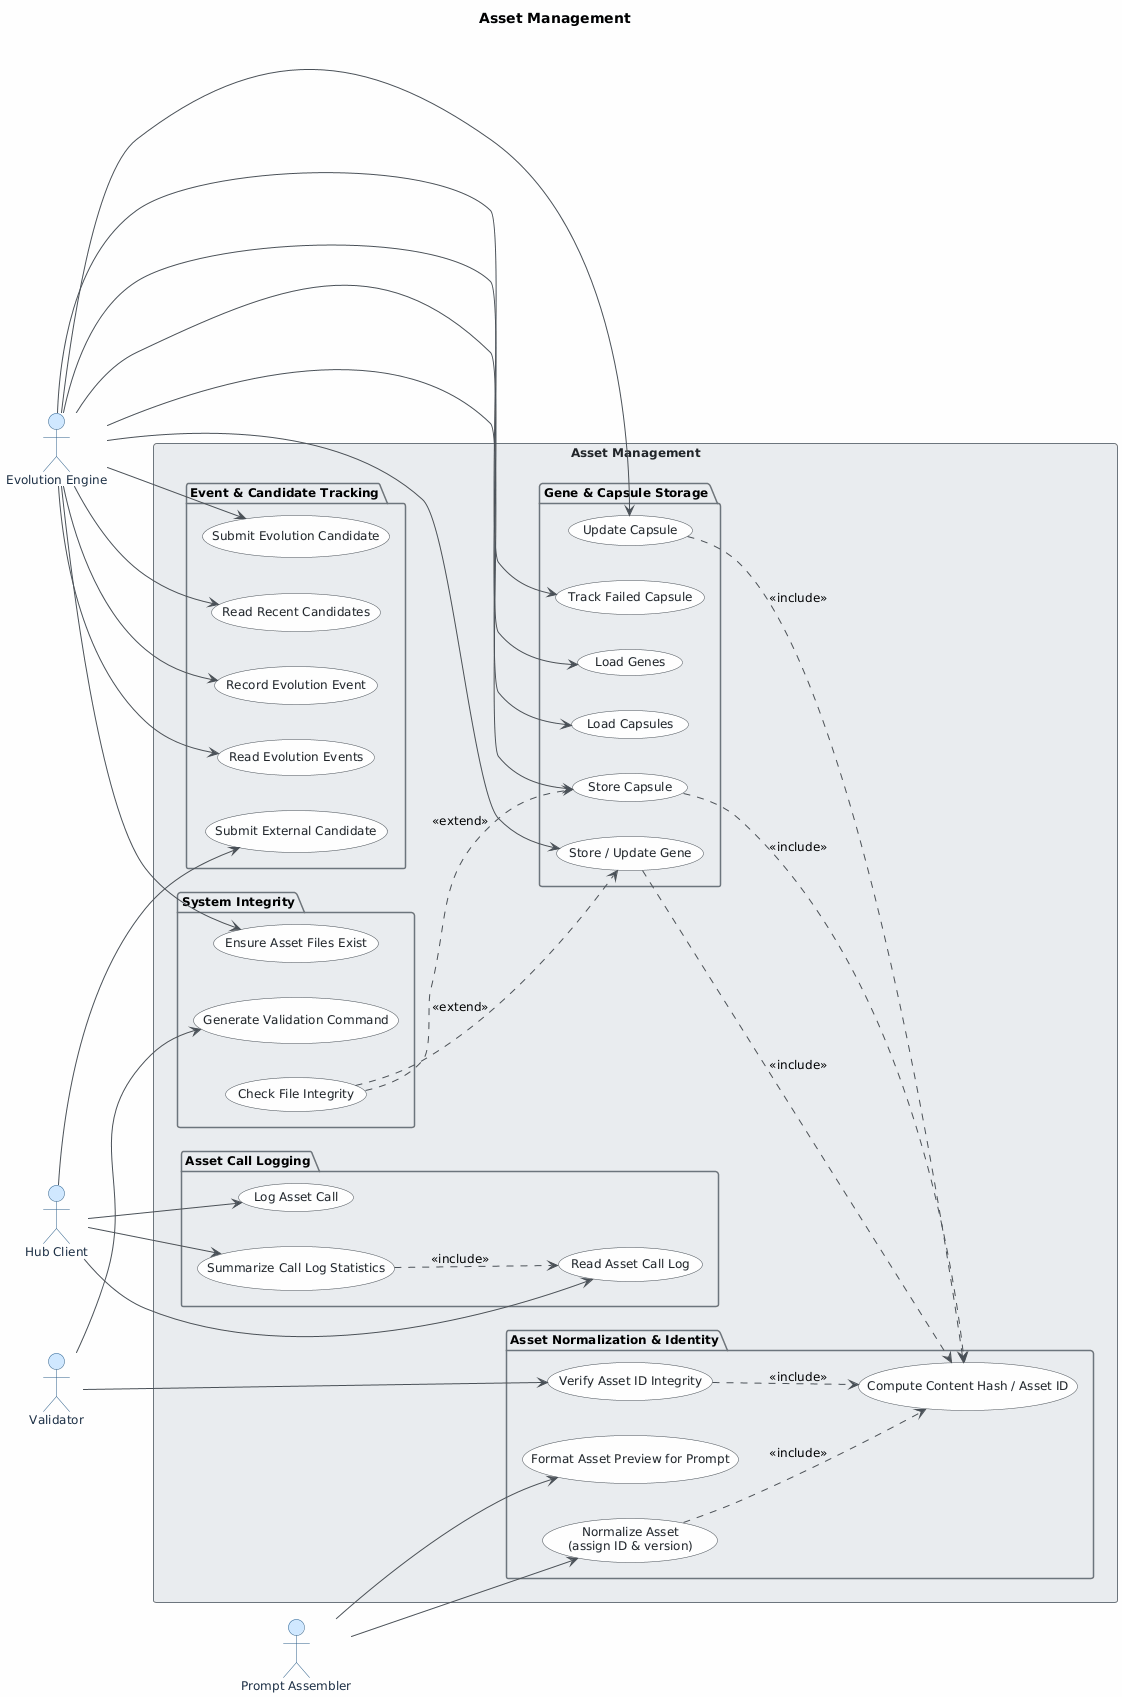

The diagram above was rendered by PlantUML. Its source (embedded in the PNG):
@startuml
skinparam classAttributeIconSize 0
skinparam shadowing false
skinparam defaultFontName "Segoe UI"
skinparam defaultFontSize 12
skinparam backgroundColor #FEFEFE
skinparam class {
    BackgroundColor #F8F9FA
    BorderColor #495057
    ArrowColor #495057
    FontColor #212529
}
skinparam package {
    BackgroundColor #E9ECEF
    BorderColor #6C757D
}

skinparam actor {
    BackgroundColor #D0E8FF
    BorderColor #2C5F8A
    FontColor #1A2E45
}
skinparam usecase {
    BackgroundColor #F8F9FA
    BorderColor #495057
    FontColor #212529
    ArrowColor #495057
}
skinparam rectangle {
    BackgroundColor #E9ECEF
    BorderColor #6C757D
    FontColor #212529
}

title Asset Management

left to right direction

actor "Evolution Engine" as evo
actor "Hub Client" as hub
actor "Prompt Assembler" as prompt
actor "Validator" as validator

rectangle "Asset Management" {

    package "Gene & Capsule Storage" {
        usecase "Load Genes" as UC_LoadGenes
        usecase "Store / Update Gene" as UC_UpsertGene
        usecase "Load Capsules" as UC_LoadCapsules
        usecase "Store Capsule" as UC_StoreCapsule
        usecase "Update Capsule" as UC_UpsertCapsule
        usecase "Track Failed Capsule" as UC_FailedCapsule
    }

    package "Event & Candidate Tracking" {
        usecase "Record Evolution Event" as UC_AppendEvent
        usecase "Read Evolution Events" as UC_ReadEvents
        usecase "Submit Evolution Candidate" as UC_AppendCandidate
        usecase "Read Recent Candidates" as UC_ReadCandidates
        usecase "Submit External Candidate" as UC_ExtCandidate
    }

    package "Asset Call Logging" {
        usecase "Log Asset Call" as UC_LogCall
        usecase "Read Asset Call Log" as UC_ReadLog
        usecase "Summarize Call Log Statistics" as UC_SummarizeLog
    }

    package "Asset Normalization & Identity" {
        usecase "Format Asset Preview for Prompt" as UC_FormatPreview
        usecase "Normalize Asset\n(assign ID & version)" as UC_Normalize
        usecase "Compute Content Hash / Asset ID" as UC_Hash
        usecase "Verify Asset ID Integrity" as UC_VerifyId
    }

    package "System Integrity" {
        usecase "Check File Integrity" as UC_CheckIntegrity
        usecase "Generate Validation Command" as UC_BuildValidation
        usecase "Ensure Asset Files Exist" as UC_EnsureFiles
    }
}

' Evolution Engine interactions
evo --> UC_LoadGenes
evo --> UC_UpsertGene
evo --> UC_LoadCapsules
evo --> UC_StoreCapsule
evo --> UC_UpsertCapsule
evo --> UC_FailedCapsule
evo --> UC_AppendEvent
evo --> UC_ReadEvents
evo --> UC_AppendCandidate
evo --> UC_ReadCandidates
evo --> UC_EnsureFiles

' Hub Client interactions
hub --> UC_ExtCandidate
hub --> UC_LogCall
hub --> UC_ReadLog
hub --> UC_SummarizeLog

' Prompt Assembler interactions
prompt --> UC_FormatPreview
prompt --> UC_Normalize

' Validator interactions
validator --> UC_BuildValidation
validator --> UC_VerifyId

' Include relationships
UC_UpsertGene ..> UC_Hash : <<include>>
UC_StoreCapsule ..> UC_Hash : <<include>>
UC_UpsertCapsule ..> UC_Hash : <<include>>
UC_Normalize ..> UC_Hash : <<include>>
UC_VerifyId ..> UC_Hash : <<include>>
UC_SummarizeLog ..> UC_ReadLog : <<include>>

' Extend relationships
UC_CheckIntegrity ..> UC_UpsertGene : <<extend>>
UC_CheckIntegrity ..> UC_StoreCapsule : <<extend>>
@enduml